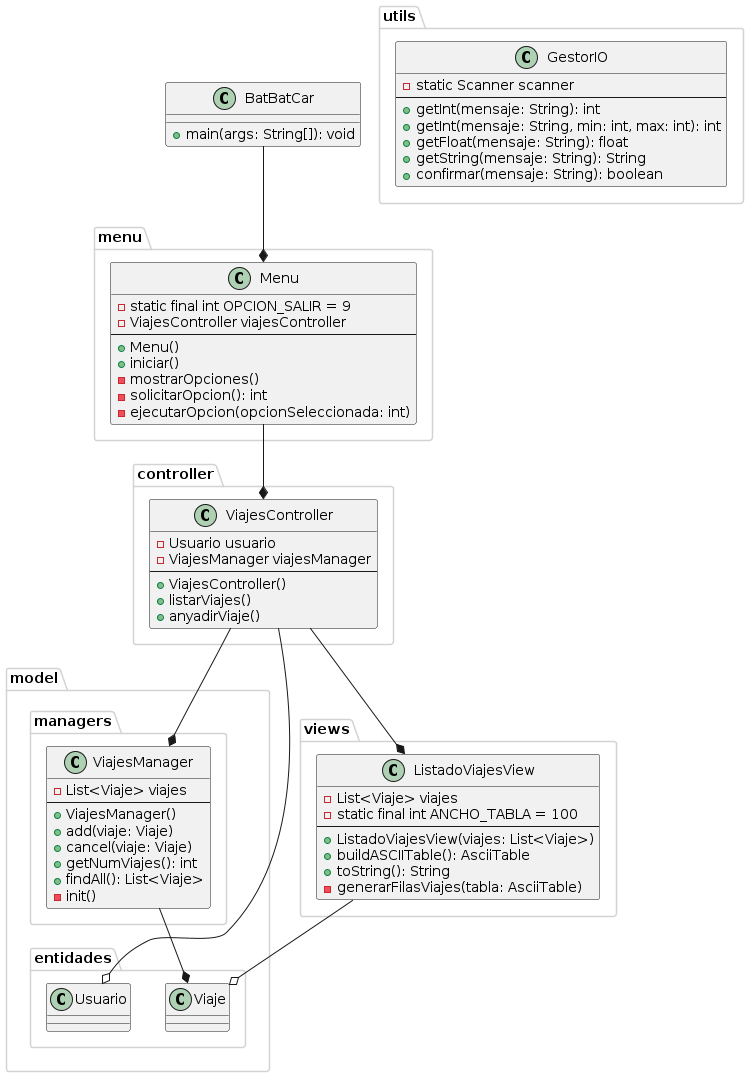

The diagram above was rendered by PlantUML. Its source (embedded in the PNG):
@startuml

skinparam package {
    BorderColor lightgrey
}

package controller {
    class ViajesController {
        - Usuario usuario
        - ViajesManager viajesManager
        --
        + ViajesController()
        + listarViajes()
        + anyadirViaje()
    }
}

package model.managers {
    class ViajesManager {
        - List<Viaje> viajes
        --
        + ViajesManager()
        + add(viaje: Viaje)
        + cancel(viaje: Viaje)
        + getNumViajes(): int
        + findAll(): List<Viaje>
        - init()
    }
}

package model.entidades {
    class Viaje {
    }
}

package model.entidades {
    class Usuario {
    }
}

package views {
    class ListadoViajesView {
        - List<Viaje> viajes
        - static final int ANCHO_TABLA = 100
        --
        + ListadoViajesView(viajes: List<Viaje>)
        + buildASCIITable(): AsciiTable
        + toString(): String
        - generarFilasViajes(tabla: AsciiTable)
    }
}

package menu {
    class Menu {
        - static final int OPCION_SALIR = 9
        - ViajesController viajesController
        --
        + Menu()
        + iniciar()
        - mostrarOpciones()
        - solicitarOpcion(): int
        - ejecutarOpcion(opcionSeleccionada: int)
    }
}

package utils {
    class GestorIO {
        - static Scanner scanner
        --
        + getInt(mensaje: String): int
        + getInt(mensaje: String, min: int, max: int): int
        + getFloat(mensaje: String): float
        + getString(mensaje: String): String
        + confirmar(mensaje: String): boolean
    }
}


    class BatBatCar {
        + main(args: String[]): void
    }

BatBatCar --* Menu
ViajesController --* ViajesManager
ViajesController --* ListadoViajesView

ViajesController --o Usuario
ListadoViajesView --o Viaje
ViajesManager --* Viaje
Menu --* ViajesController

@enduml